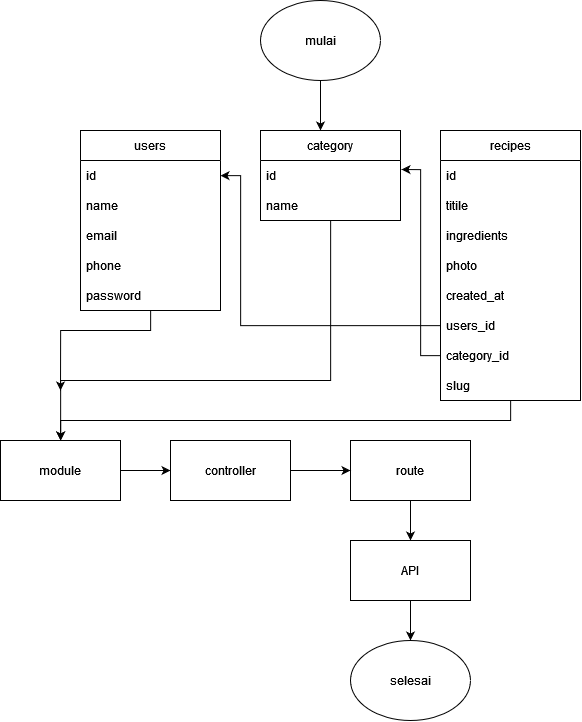

The diagram above was exported from draw.io. Its source (the exported page's mxGraphModel, read from the mxfile embedded in the PNG):
<mxGraphModel dx="2269" dy="1320" grid="1" gridSize="10" guides="1" tooltips="1" connect="1" arrows="1" fold="1" page="1" pageScale="1" pageWidth="850" pageHeight="1100" math="0" shadow="0">
  <root>
    <mxCell id="0" />
    <mxCell id="1" parent="0" />
    <mxCell id="8kX5BU-OOfncVF5Q_Bhq-3" style="edgeStyle=orthogonalEdgeStyle;rounded=0;orthogonalLoop=1;jettySize=auto;html=1;entryX=0.5;entryY=0;entryDx=0;entryDy=0;" edge="1" parent="1" source="8kX5BU-OOfncVF5Q_Bhq-1">
      <mxGeometry relative="1" as="geometry">
        <mxPoint x="380" y="210" as="targetPoint" />
      </mxGeometry>
    </mxCell>
    <mxCell id="8kX5BU-OOfncVF5Q_Bhq-1" value="mulai" style="ellipse;whiteSpace=wrap;html=1;" vertex="1" parent="1">
      <mxGeometry x="320" y="80" width="120" height="80" as="geometry" />
    </mxCell>
    <mxCell id="8kX5BU-OOfncVF5Q_Bhq-50" style="edgeStyle=orthogonalEdgeStyle;rounded=0;orthogonalLoop=1;jettySize=auto;html=1;" edge="1" parent="1" source="8kX5BU-OOfncVF5Q_Bhq-14">
      <mxGeometry relative="1" as="geometry">
        <mxPoint x="120" y="470" as="targetPoint" />
        <Array as="points">
          <mxPoint x="210" y="410" />
          <mxPoint x="120" y="410" />
        </Array>
      </mxGeometry>
    </mxCell>
    <mxCell id="8kX5BU-OOfncVF5Q_Bhq-14" value="users" style="swimlane;fontStyle=0;childLayout=stackLayout;horizontal=1;startSize=30;horizontalStack=0;resizeParent=1;resizeParentMax=0;resizeLast=0;collapsible=1;marginBottom=0;whiteSpace=wrap;html=1;" vertex="1" parent="1">
      <mxGeometry x="140" y="210" width="140" height="180" as="geometry">
        <mxRectangle x="120" y="230" width="70" height="30" as="alternateBounds" />
      </mxGeometry>
    </mxCell>
    <mxCell id="8kX5BU-OOfncVF5Q_Bhq-15" value="id" style="text;strokeColor=none;fillColor=none;align=left;verticalAlign=middle;spacingLeft=4;spacingRight=4;overflow=hidden;points=[[0,0.5],[1,0.5]];portConstraint=eastwest;rotatable=0;whiteSpace=wrap;html=1;" vertex="1" parent="8kX5BU-OOfncVF5Q_Bhq-14">
      <mxGeometry y="30" width="140" height="30" as="geometry" />
    </mxCell>
    <mxCell id="8kX5BU-OOfncVF5Q_Bhq-16" value="name" style="text;strokeColor=none;fillColor=none;align=left;verticalAlign=middle;spacingLeft=4;spacingRight=4;overflow=hidden;points=[[0,0.5],[1,0.5]];portConstraint=eastwest;rotatable=0;whiteSpace=wrap;html=1;" vertex="1" parent="8kX5BU-OOfncVF5Q_Bhq-14">
      <mxGeometry y="60" width="140" height="30" as="geometry" />
    </mxCell>
    <mxCell id="8kX5BU-OOfncVF5Q_Bhq-17" value="email" style="text;strokeColor=none;fillColor=none;align=left;verticalAlign=middle;spacingLeft=4;spacingRight=4;overflow=hidden;points=[[0,0.5],[1,0.5]];portConstraint=eastwest;rotatable=0;whiteSpace=wrap;html=1;" vertex="1" parent="8kX5BU-OOfncVF5Q_Bhq-14">
      <mxGeometry y="90" width="140" height="30" as="geometry" />
    </mxCell>
    <mxCell id="8kX5BU-OOfncVF5Q_Bhq-30" value="phone" style="text;strokeColor=none;fillColor=none;align=left;verticalAlign=middle;spacingLeft=4;spacingRight=4;overflow=hidden;points=[[0,0.5],[1,0.5]];portConstraint=eastwest;rotatable=0;whiteSpace=wrap;html=1;" vertex="1" parent="8kX5BU-OOfncVF5Q_Bhq-14">
      <mxGeometry y="120" width="140" height="30" as="geometry" />
    </mxCell>
    <mxCell id="8kX5BU-OOfncVF5Q_Bhq-31" value="password" style="text;strokeColor=none;fillColor=none;align=left;verticalAlign=middle;spacingLeft=4;spacingRight=4;overflow=hidden;points=[[0,0.5],[1,0.5]];portConstraint=eastwest;rotatable=0;whiteSpace=wrap;html=1;" vertex="1" parent="8kX5BU-OOfncVF5Q_Bhq-14">
      <mxGeometry y="150" width="140" height="30" as="geometry" />
    </mxCell>
    <mxCell id="8kX5BU-OOfncVF5Q_Bhq-49" style="edgeStyle=orthogonalEdgeStyle;rounded=0;orthogonalLoop=1;jettySize=auto;html=1;" edge="1" parent="1" source="8kX5BU-OOfncVF5Q_Bhq-24" target="8kX5BU-OOfncVF5Q_Bhq-43">
      <mxGeometry relative="1" as="geometry">
        <Array as="points">
          <mxPoint x="390" y="460" />
          <mxPoint x="120" y="460" />
        </Array>
      </mxGeometry>
    </mxCell>
    <mxCell id="8kX5BU-OOfncVF5Q_Bhq-24" value="category" style="swimlane;fontStyle=0;childLayout=stackLayout;horizontal=1;startSize=30;horizontalStack=0;resizeParent=1;resizeParentMax=0;resizeLast=0;collapsible=1;marginBottom=0;whiteSpace=wrap;html=1;" vertex="1" parent="1">
      <mxGeometry x="320" y="210" width="140" height="90" as="geometry" />
    </mxCell>
    <mxCell id="8kX5BU-OOfncVF5Q_Bhq-25" value="id" style="text;strokeColor=none;fillColor=none;align=left;verticalAlign=middle;spacingLeft=4;spacingRight=4;overflow=hidden;points=[[0,0.5],[1,0.5]];portConstraint=eastwest;rotatable=0;whiteSpace=wrap;html=1;" vertex="1" parent="8kX5BU-OOfncVF5Q_Bhq-24">
      <mxGeometry y="30" width="140" height="30" as="geometry" />
    </mxCell>
    <mxCell id="8kX5BU-OOfncVF5Q_Bhq-26" value="name" style="text;strokeColor=none;fillColor=none;align=left;verticalAlign=middle;spacingLeft=4;spacingRight=4;overflow=hidden;points=[[0,0.5],[1,0.5]];portConstraint=eastwest;rotatable=0;whiteSpace=wrap;html=1;" vertex="1" parent="8kX5BU-OOfncVF5Q_Bhq-24">
      <mxGeometry y="60" width="140" height="30" as="geometry" />
    </mxCell>
    <mxCell id="8kX5BU-OOfncVF5Q_Bhq-48" style="edgeStyle=orthogonalEdgeStyle;rounded=0;orthogonalLoop=1;jettySize=auto;html=1;" edge="1" parent="1" source="8kX5BU-OOfncVF5Q_Bhq-32" target="8kX5BU-OOfncVF5Q_Bhq-43">
      <mxGeometry relative="1" as="geometry">
        <Array as="points">
          <mxPoint x="570" y="500" />
          <mxPoint x="120" y="500" />
        </Array>
      </mxGeometry>
    </mxCell>
    <mxCell id="8kX5BU-OOfncVF5Q_Bhq-32" value="recipes" style="swimlane;fontStyle=0;childLayout=stackLayout;horizontal=1;startSize=30;horizontalStack=0;resizeParent=1;resizeParentMax=0;resizeLast=0;collapsible=1;marginBottom=0;whiteSpace=wrap;html=1;" vertex="1" parent="1">
      <mxGeometry x="500" y="210" width="140" height="270" as="geometry" />
    </mxCell>
    <mxCell id="8kX5BU-OOfncVF5Q_Bhq-33" value="id" style="text;strokeColor=none;fillColor=none;align=left;verticalAlign=middle;spacingLeft=4;spacingRight=4;overflow=hidden;points=[[0,0.5],[1,0.5]];portConstraint=eastwest;rotatable=0;whiteSpace=wrap;html=1;" vertex="1" parent="8kX5BU-OOfncVF5Q_Bhq-32">
      <mxGeometry y="30" width="140" height="30" as="geometry" />
    </mxCell>
    <mxCell id="8kX5BU-OOfncVF5Q_Bhq-34" value="titile" style="text;strokeColor=none;fillColor=none;align=left;verticalAlign=middle;spacingLeft=4;spacingRight=4;overflow=hidden;points=[[0,0.5],[1,0.5]];portConstraint=eastwest;rotatable=0;whiteSpace=wrap;html=1;" vertex="1" parent="8kX5BU-OOfncVF5Q_Bhq-32">
      <mxGeometry y="60" width="140" height="30" as="geometry" />
    </mxCell>
    <mxCell id="8kX5BU-OOfncVF5Q_Bhq-35" value="ingredients" style="text;strokeColor=none;fillColor=none;align=left;verticalAlign=middle;spacingLeft=4;spacingRight=4;overflow=hidden;points=[[0,0.5],[1,0.5]];portConstraint=eastwest;rotatable=0;whiteSpace=wrap;html=1;" vertex="1" parent="8kX5BU-OOfncVF5Q_Bhq-32">
      <mxGeometry y="90" width="140" height="30" as="geometry" />
    </mxCell>
    <mxCell id="8kX5BU-OOfncVF5Q_Bhq-36" value="photo" style="text;strokeColor=none;fillColor=none;align=left;verticalAlign=middle;spacingLeft=4;spacingRight=4;overflow=hidden;points=[[0,0.5],[1,0.5]];portConstraint=eastwest;rotatable=0;whiteSpace=wrap;html=1;" vertex="1" parent="8kX5BU-OOfncVF5Q_Bhq-32">
      <mxGeometry y="120" width="140" height="30" as="geometry" />
    </mxCell>
    <mxCell id="8kX5BU-OOfncVF5Q_Bhq-37" value="created_at" style="text;strokeColor=none;fillColor=none;align=left;verticalAlign=middle;spacingLeft=4;spacingRight=4;overflow=hidden;points=[[0,0.5],[1,0.5]];portConstraint=eastwest;rotatable=0;whiteSpace=wrap;html=1;" vertex="1" parent="8kX5BU-OOfncVF5Q_Bhq-32">
      <mxGeometry y="150" width="140" height="30" as="geometry" />
    </mxCell>
    <mxCell id="8kX5BU-OOfncVF5Q_Bhq-38" value="users_id" style="text;strokeColor=none;fillColor=none;align=left;verticalAlign=middle;spacingLeft=4;spacingRight=4;overflow=hidden;points=[[0,0.5],[1,0.5]];portConstraint=eastwest;rotatable=0;whiteSpace=wrap;html=1;" vertex="1" parent="8kX5BU-OOfncVF5Q_Bhq-32">
      <mxGeometry y="180" width="140" height="30" as="geometry" />
    </mxCell>
    <mxCell id="8kX5BU-OOfncVF5Q_Bhq-39" value="category_id" style="text;strokeColor=none;fillColor=none;align=left;verticalAlign=middle;spacingLeft=4;spacingRight=4;overflow=hidden;points=[[0,0.5],[1,0.5]];portConstraint=eastwest;rotatable=0;whiteSpace=wrap;html=1;" vertex="1" parent="8kX5BU-OOfncVF5Q_Bhq-32">
      <mxGeometry y="210" width="140" height="30" as="geometry" />
    </mxCell>
    <mxCell id="8kX5BU-OOfncVF5Q_Bhq-40" value="slug" style="text;strokeColor=none;fillColor=none;align=left;verticalAlign=middle;spacingLeft=4;spacingRight=4;overflow=hidden;points=[[0,0.5],[1,0.5]];portConstraint=eastwest;rotatable=0;whiteSpace=wrap;html=1;" vertex="1" parent="8kX5BU-OOfncVF5Q_Bhq-32">
      <mxGeometry y="240" width="140" height="30" as="geometry" />
    </mxCell>
    <mxCell id="8kX5BU-OOfncVF5Q_Bhq-41" style="edgeStyle=orthogonalEdgeStyle;rounded=0;orthogonalLoop=1;jettySize=auto;html=1;" edge="1" parent="1" source="8kX5BU-OOfncVF5Q_Bhq-38" target="8kX5BU-OOfncVF5Q_Bhq-15">
      <mxGeometry relative="1" as="geometry">
        <Array as="points">
          <mxPoint x="300" y="405" />
          <mxPoint x="300" y="255" />
        </Array>
      </mxGeometry>
    </mxCell>
    <mxCell id="8kX5BU-OOfncVF5Q_Bhq-42" style="edgeStyle=orthogonalEdgeStyle;rounded=0;orthogonalLoop=1;jettySize=auto;html=1;entryX=1.007;entryY=0.3;entryDx=0;entryDy=0;entryPerimeter=0;" edge="1" parent="1" source="8kX5BU-OOfncVF5Q_Bhq-39" target="8kX5BU-OOfncVF5Q_Bhq-25">
      <mxGeometry relative="1" as="geometry" />
    </mxCell>
    <mxCell id="8kX5BU-OOfncVF5Q_Bhq-51" style="edgeStyle=orthogonalEdgeStyle;rounded=0;orthogonalLoop=1;jettySize=auto;html=1;" edge="1" parent="1" source="8kX5BU-OOfncVF5Q_Bhq-43" target="8kX5BU-OOfncVF5Q_Bhq-45">
      <mxGeometry relative="1" as="geometry" />
    </mxCell>
    <mxCell id="8kX5BU-OOfncVF5Q_Bhq-43" value="module" style="rounded=0;whiteSpace=wrap;html=1;" vertex="1" parent="1">
      <mxGeometry x="60" y="520" width="120" height="60" as="geometry" />
    </mxCell>
    <mxCell id="8kX5BU-OOfncVF5Q_Bhq-53" style="edgeStyle=orthogonalEdgeStyle;rounded=0;orthogonalLoop=1;jettySize=auto;html=1;" edge="1" parent="1" source="8kX5BU-OOfncVF5Q_Bhq-44" target="8kX5BU-OOfncVF5Q_Bhq-46">
      <mxGeometry relative="1" as="geometry" />
    </mxCell>
    <mxCell id="8kX5BU-OOfncVF5Q_Bhq-44" value="route" style="rounded=0;whiteSpace=wrap;html=1;" vertex="1" parent="1">
      <mxGeometry x="410" y="520" width="120" height="60" as="geometry" />
    </mxCell>
    <mxCell id="8kX5BU-OOfncVF5Q_Bhq-52" style="edgeStyle=orthogonalEdgeStyle;rounded=0;orthogonalLoop=1;jettySize=auto;html=1;" edge="1" parent="1" source="8kX5BU-OOfncVF5Q_Bhq-45" target="8kX5BU-OOfncVF5Q_Bhq-44">
      <mxGeometry relative="1" as="geometry" />
    </mxCell>
    <mxCell id="8kX5BU-OOfncVF5Q_Bhq-45" value="controller" style="rounded=0;whiteSpace=wrap;html=1;" vertex="1" parent="1">
      <mxGeometry x="230" y="520" width="120" height="60" as="geometry" />
    </mxCell>
    <mxCell id="8kX5BU-OOfncVF5Q_Bhq-54" style="edgeStyle=orthogonalEdgeStyle;rounded=0;orthogonalLoop=1;jettySize=auto;html=1;" edge="1" parent="1" source="8kX5BU-OOfncVF5Q_Bhq-46" target="8kX5BU-OOfncVF5Q_Bhq-47">
      <mxGeometry relative="1" as="geometry" />
    </mxCell>
    <mxCell id="8kX5BU-OOfncVF5Q_Bhq-46" value="API" style="rounded=0;whiteSpace=wrap;html=1;" vertex="1" parent="1">
      <mxGeometry x="410" y="620" width="120" height="60" as="geometry" />
    </mxCell>
    <mxCell id="8kX5BU-OOfncVF5Q_Bhq-47" value="selesai" style="ellipse;whiteSpace=wrap;html=1;" vertex="1" parent="1">
      <mxGeometry x="410" y="720" width="120" height="80" as="geometry" />
    </mxCell>
  </root>
</mxGraphModel>